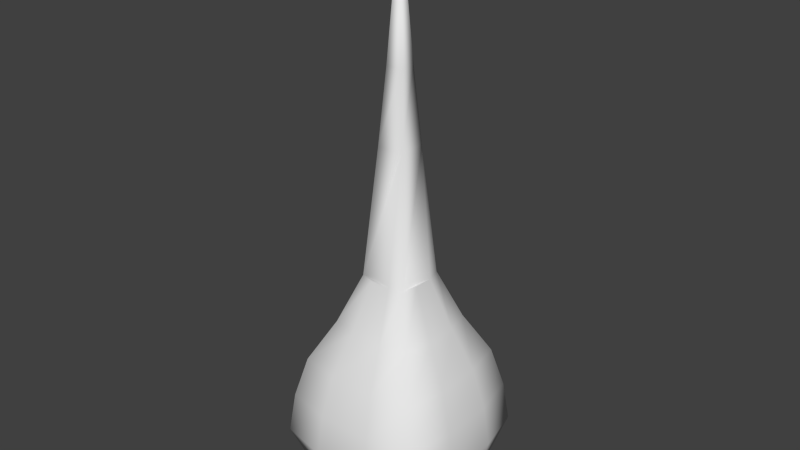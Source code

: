 # Source: bomb.blend  (saved by Blender 2.71.0; exported with 4.5.12 LTS)
import bpy
from mathutils import Matrix  # noqa: F401  (used for matrix-valued properties, if any)

bpy.ops.wm.read_factory_settings(use_empty=True)
scene = bpy.context.scene
scene.name = 'Scene'

# ---- collections
col_collection_1 = bpy.data.collections.new('Collection 1'); scene.collection.children.link(col_collection_1)

# ---- world
world_world = bpy.data.worlds.new('World'); scene.world = world_world
world_world.color = (0.05088, 0.05088, 0.05088)
world_world.use_sun_shadow = False
world_world.sun_shadow_jitter_overblur = 0.0
world_world.cycles.sampling_method = 'MANUAL'
world_world.cycles.sample_map_resolution = 256

# ---- meshes
me_cube_001 = bpy.data.meshes.new('Cube.001')
me_cube_001.from_pydata([(-0.7719, -0.7719, -1.0), (-0.7719, 0.7719, -1.0), (0.7719, 0.7719, -1.0), (0.7719, -0.7719, -1.0), (-0.5153, -0.5153, 1.0), (-0.5153, 0.5153, 1.0), (0.5153, 0.5153, 1.0), (0.5153, -0.5153, 1.0), (0.0, 0.0, 5.685), (-0.7675, -0.7675, 0.5), (-0.8859, -0.8859, 0.0), (-0.9431, -0.9431, -0.5), (-0.7675, 0.7675, 0.5), (-0.8859, 0.8859, 0.0), (-0.9431, 0.9431, -0.5), (0.7675, 0.7675, 0.5), (0.8859, 0.8859, 0.0), (0.9431, 0.9431, -0.5), (0.7675, -0.7675, 0.5), (0.8859, -0.8859, 0.0), (0.9431, -0.9431, -0.5), (-0.2015, 0.6045, 1.0), (0.2015, 0.6045, 1.0), (0.3142, 0.9427, -1.0), (-0.3142, 0.9427, -1.0), (0.2015, -0.6045, 1.0), (-0.2015, -0.6045, 1.0), (-0.3142, -0.9427, -1.0), (0.3142, -0.9427, -1.0), (0.2869, 0.8606, 0.5), (-0.2869, 0.8606, 0.5), (0.3333, 1.0, 0.0), (-0.3333, 1.0, 0.0), (0.3566, 1.07, -0.5), (-0.3566, 1.07, -0.5), (-0.2869, -0.8606, 0.5), (0.2869, -0.8606, 0.5), (-0.3333, -1.0, 0.0), (0.3333, -1.0, 0.0), (-0.3566, -1.07, -0.5), (0.3566, -1.07, -0.5), (-0.6045, -0.2015, 1.0), (-0.6045, 0.2015, 1.0), (-0.9427, 0.3142, -1.0), (-0.9427, -0.3142, -1.0), (0.6045, 0.2015, 1.0), (0.6045, -0.2015, 1.0), (0.9427, -0.3142, -1.0), (0.9427, 0.3142, -1.0), (-0.8606, 0.2869, 0.5), (-0.8606, -0.2869, 0.5), (-1.0, 0.3333, 0.0), (-1.0, -0.3333, 0.0), (-1.07, 0.3566, -0.5), (-1.07, -0.3566, -0.5), (0.8606, -0.2869, 0.5), (0.8606, 0.2869, 0.5), (1.0, -0.3333, 0.0), (1.0, 0.3333, 0.0), (1.07, -0.3566, -0.5), (1.07, 0.3566, -0.5), (-0.3333, 0.3333, -1.269), (-0.3333, -0.3333, -1.269), (0.3333, 0.3333, -1.269), (0.3333, -0.3333, -1.269), (-0.166, -0.1659, 3.162), (0.1653, -0.1655, 3.168), (0.1653, 0.1655, 3.168), (-0.166, 0.1659, 3.162), (0.0997, -0.0997, 4.065), (0.0997, 0.0997, 4.065), (-0.0997, 0.0997, 4.065), (-0.0997, -0.0997, 4.065), (-0.2949, -0.2949, 1.597), (0.2949, -0.2949, 1.597), (0.2949, 0.2949, 1.597), (-0.2949, 0.2949, 1.597), (0.3468, -0.1268, 1.597), (0.3468, 0.1106, 1.597), (0.1519, 0.3468, 1.597), (-0.09716, 0.3468, 1.597), (-0.3468, 0.1385, 1.597), (-0.3468, -0.1128, 1.597), (-0.1199, -0.3468, 1.597), (0.1229, -0.3468, 1.597)], [], [(53, 14, 1, 43), (33, 17, 2, 23), (59, 20, 3, 47), (39, 11, 0, 27), (63, 23, 2, 48), (31, 16, 17, 33), (29, 15, 16, 31), (22, 6, 15, 29), (51, 13, 14, 53), (49, 12, 13, 51), (42, 5, 12, 49), (72, 69, 8), (69, 70, 8), (70, 71, 8), (71, 72, 8), (46, 7, 18, 55), (55, 18, 19, 57), (57, 19, 20, 59), (26, 4, 9, 35), (35, 9, 10, 37), (37, 10, 11, 39), (14, 34, 24, 1), (34, 33, 23, 24), (20, 40, 28, 3), (40, 39, 27, 28), (43, 1, 24, 61), (61, 24, 23, 63), (13, 32, 34, 14), (32, 31, 33, 34), (12, 30, 32, 13), (30, 29, 31, 32), (5, 21, 30, 12), (21, 22, 29, 30), (7, 25, 36, 18), (25, 26, 35, 36), (18, 36, 38, 19), (36, 35, 37, 38), (19, 38, 40, 20), (38, 37, 39, 40), (11, 54, 44, 0), (54, 53, 43, 44), (17, 60, 48, 2), (60, 59, 47, 48), (28, 64, 47, 3), (64, 63, 48, 47), (10, 52, 54, 11), (52, 51, 53, 54), (9, 50, 52, 10), (50, 49, 51, 52), (4, 41, 50, 9), (41, 42, 49, 50), (6, 45, 56, 15), (45, 46, 55, 56), (15, 56, 58, 16), (56, 55, 57, 58), (16, 58, 60, 17), (58, 57, 59, 60), (0, 44, 62, 27), (44, 43, 61, 62), (27, 62, 64, 28), (62, 61, 63, 64), (83, 84, 74, 66, 65, 73), (81, 82, 73, 65, 68, 76), (68, 65, 72, 71), (67, 68, 71, 70), (65, 66, 69, 72), (66, 67, 70, 69), (6, 22, 79, 75), (7, 46, 77, 74), (25, 7, 74, 84), (41, 4, 73, 82), (46, 45, 78, 77), (45, 6, 75, 78), (22, 21, 80, 79), (21, 5, 76, 80), (5, 42, 81, 76), (42, 41, 82, 81), (4, 26, 83, 73), (26, 25, 84, 83), (77, 78, 75, 67, 66, 74), (79, 80, 76, 68, 67, 75)])
me_cube_001.polygons.foreach_set('use_smooth', [True] * 81)
_uv = me_cube_001.uv_layers.new(name='UVMap')
_uv.uv.foreach_set('vector', [0.01831, 0.6801, 0.07, 0.5689, 0.1369, 0.6374, 0.11, 0.7052, 0.3235, 0.5224, 0.4343, 0.574, 0.3661, 0.6407, 0.2988, 0.6141, 0.4799, 0.8271, 0.4282, 0.9382, 0.3613, 0.8697, 0.3882, 0.8019, 0.1747, 0.9847, 0.06389, 0.9331, 0.1322, 0.8664, 0.1994, 0.8931, 0.2965, 0.7079, 0.2988, 0.6141, 0.3661, 0.6407, 0.3919, 0.7087, 0.7936, 0.3971, 0.8631, 0.3681, 0.9188, 0.4279, 0.8166, 0.4793, 0.7683, 0.2974, 0.7931, 0.2925, 0.8631, 0.3681, 0.7936, 0.3971, 0.7856, 0.8619, 0.8405, 0.8397, 0.9315, 0.9311, 0.8205, 0.9736, 0.6039, 0.2897, 0.6343, 0.3623, 0.5736, 0.4198, 0.5187, 0.313, 0.7043, 0.2627, 0.7099, 0.2904, 0.6343, 0.3623, 0.6039, 0.2897, 0.6389, 0.7817, 0.6612, 0.8366, 0.5701, 0.927, 0.528, 0.8166, 0.01754, 0.3242, 0.1782, 0.3242, 0.09786, 0.4045, 0.1782, 0.3242, 0.1782, 0.4848, 0.09786, 0.4045, 0.1782, 0.4848, 0.01754, 0.4848, 0.09786, 0.4045, 0.01754, 0.4848, 0.01754, 0.3242, 0.09786, 0.4045, 0.8653, 0.7148, 0.8423, 0.6595, 0.9332, 0.5673, 0.9773, 0.6788, 0.8029, 0.2332, 0.7985, 0.2069, 0.8748, 0.1373, 0.9028, 0.2088, 0.9028, 0.2088, 0.8748, 0.1373, 0.9362, 0.08189, 0.9865, 0.1877, 0.7174, 0.6356, 0.6633, 0.6579, 0.5726, 0.5682, 0.6816, 0.525, 0.7395, 0.1978, 0.7142, 0.2036, 0.6435, 0.1274, 0.7146, 0.09812, 0.7146, 0.09812, 0.6435, 0.1274, 0.5869, 0.06566, 0.6927, 0.01396, 0.07, 0.5689, 0.181, 0.523, 0.2054, 0.6113, 0.1369, 0.6374, 0.181, 0.523, 0.3235, 0.5224, 0.2988, 0.6141, 0.2054, 0.6113, 0.4282, 0.9382, 0.3172, 0.9841, 0.2928, 0.8958, 0.3613, 0.8697, 0.3172, 0.9841, 0.1747, 0.9847, 0.1994, 0.8931, 0.2928, 0.8958, 0.11, 0.7052, 0.1369, 0.6374, 0.2054, 0.6113, 0.2044, 0.707, 0.2044, 0.707, 0.2054, 0.6113, 0.2988, 0.6141, 0.2965, 0.7079, 0.6343, 0.3623, 0.704, 0.3953, 0.6778, 0.4818, 0.5736, 0.4198, 0.704, 0.3953, 0.7936, 0.3971, 0.8166, 0.4793, 0.6778, 0.4818, 0.7099, 0.2904, 0.7349, 0.2968, 0.704, 0.3953, 0.6343, 0.3623, 0.7349, 0.2968, 0.7683, 0.2974, 0.7936, 0.3971, 0.704, 0.3953, 0.6612, 0.8366, 0.7153, 0.8591, 0.6806, 0.9727, 0.5701, 0.927, 0.7153, 0.8591, 0.7856, 0.8619, 0.8205, 0.9736, 0.6806, 0.9727, 0.8423, 0.6595, 0.7873, 0.6373, 0.8209, 0.523, 0.9332, 0.5673, 0.7873, 0.6373, 0.7174, 0.6356, 0.6816, 0.525, 0.8209, 0.523, 0.7985, 0.2069, 0.7731, 0.2002, 0.8059, 0.1027, 0.8748, 0.1373, 0.7731, 0.2002, 0.7395, 0.1978, 0.7146, 0.09812, 0.8059, 0.1027, 0.8748, 0.1373, 0.8059, 0.1027, 0.8344, 0.01612, 0.9362, 0.08189, 0.8059, 0.1027, 0.7146, 0.09812, 0.6927, 0.01396, 0.8344, 0.01612, 0.06389, 0.9331, 0.01831, 0.8224, 0.1063, 0.7984, 0.1322, 0.8664, 0.01831, 0.8224, 0.01831, 0.6801, 0.11, 0.7052, 0.1063, 0.7984, 0.4343, 0.574, 0.4799, 0.6847, 0.3919, 0.7087, 0.3661, 0.6407, 0.4799, 0.6847, 0.4799, 0.8271, 0.3882, 0.8019, 0.3919, 0.7087, 0.2928, 0.8958, 0.2938, 0.8002, 0.3882, 0.8019, 0.3613, 0.8697, 0.2938, 0.8002, 0.2965, 0.7079, 0.3919, 0.7087, 0.3882, 0.8019, 0.6435, 0.1274, 0.6084, 0.1971, 0.5205, 0.1686, 0.5869, 0.06566, 0.6084, 0.1971, 0.6039, 0.2897, 0.5187, 0.313, 0.5205, 0.1686, 0.7142, 0.2036, 0.7064, 0.2293, 0.6084, 0.1971, 0.6435, 0.1274, 0.7064, 0.2293, 0.7043, 0.2627, 0.6039, 0.2897, 0.6084, 0.1971, 0.6633, 0.6579, 0.6415, 0.7118, 0.5284, 0.678, 0.5726, 0.5682, 0.6415, 0.7118, 0.6389, 0.7817, 0.528, 0.8166, 0.5284, 0.678, 0.8405, 0.8397, 0.8628, 0.7854, 0.9773, 0.8198, 0.9315, 0.9311, 0.8628, 0.7854, 0.8653, 0.7148, 0.9773, 0.6788, 0.9773, 0.8198, 0.7931, 0.2925, 0.8006, 0.2665, 0.8975, 0.2995, 0.8631, 0.3681, 0.8006, 0.2665, 0.8029, 0.2332, 0.9028, 0.2088, 0.8975, 0.2995, 0.8631, 0.3681, 0.8975, 0.2995, 0.9829, 0.3276, 0.9188, 0.4279, 0.8975, 0.2995, 0.9028, 0.2088, 0.9865, 0.1877, 0.9829, 0.3276, 0.1322, 0.8664, 0.1063, 0.7984, 0.2017, 0.7992, 0.1994, 0.8931, 0.1063, 0.7984, 0.11, 0.7052, 0.2044, 0.707, 0.2017, 0.7992, 0.1994, 0.8931, 0.2017, 0.7992, 0.2938, 0.8002, 0.2928, 0.8958, 0.2017, 0.7992, 0.2044, 0.707, 0.2965, 0.7079, 0.2938, 0.8002, 0.2026, 0.2108, 0.2026, 0.1666, 0.2033, 0.134, 0.3763, 0.1589, 0.3756, 0.2192, 0.2033, 0.244, 0.2026, 0.3242, 0.2026, 0.2785, 0.2033, 0.2441, 0.3756, 0.2689, 0.3756, 0.3292, 0.2033, 0.3542, 0.3756, 0.3292, 0.3756, 0.2689, 0.4751, 0.2809, 0.4751, 0.3172, 0.3763, 0.4392, 0.3756, 0.379, 0.4751, 0.391, 0.4751, 0.4273, 0.3756, 0.2192, 0.3763, 0.1589, 0.4751, 0.1709, 0.4751, 0.2071, 0.3763, 0.1089, 0.3763, 0.0487, 0.4751, 0.06067, 0.4751, 0.09692, 0.8405, 0.8397, 0.7856, 0.8619, 0.7666, 0.7821, 0.7805, 0.7771, 0.8423, 0.6595, 0.8653, 0.7148, 0.785, 0.7368, 0.78, 0.7206, 0.7873, 0.6373, 0.8423, 0.6595, 0.78, 0.7206, 0.7638, 0.7153, 0.6415, 0.7118, 0.6633, 0.6579, 0.7237, 0.7193, 0.7186, 0.7371, 0.8653, 0.7148, 0.8628, 0.7854, 0.7861, 0.7594, 0.785, 0.7368, 0.8628, 0.7854, 0.8405, 0.8397, 0.7805, 0.7771, 0.7861, 0.7594, 0.7856, 0.8619, 0.7153, 0.8591, 0.7431, 0.7822, 0.7666, 0.7821, 0.7153, 0.8591, 0.6612, 0.8366, 0.7241, 0.7767, 0.7431, 0.7822, 0.6612, 0.8366, 0.6389, 0.7817, 0.7195, 0.7612, 0.7241, 0.7767, 0.6389, 0.7817, 0.6415, 0.7118, 0.7186, 0.7371, 0.7195, 0.7612, 0.6633, 0.6579, 0.7174, 0.6356, 0.7408, 0.7144, 0.7237, 0.7193, 0.7174, 0.6356, 0.7873, 0.6373, 0.7638, 0.7153, 0.7408, 0.7144, 0.2026, 0.1019, 0.2026, 0.05868, 0.2033, 0.02389, 0.3763, 0.0487, 0.3763, 0.1089, 0.2033, 0.1338, 0.2026, 0.4368, 0.2026, 0.3915, 0.2033, 0.3543, 0.3756, 0.379, 0.3763, 0.4392, 0.2033, 0.4644])
me_cube_001.use_remesh_preserve_volume = False
me_cube_001.use_remesh_preserve_attributes = False
me_cube_001.use_mirror_vertex_groups = False
me_cube_001.update()

# ---- objects
ob_cube = bpy.data.objects.new('Cube', me_cube_001)

# ---- transforms, parenting, visibility, modifiers, constraints
ob_cube.location = (0.0, 0.0, 0.0)
ob_cube.scale = (0.3382, 0.3382, 0.3382)
ob_cube.lineart.crease_threshold = 0.0

# ---- collection membership
col_collection_1.objects.link(ob_cube)

# ---- scene / render settings (as saved in the file)
scene.frame_start = 1; scene.frame_end = 250; scene.frame_set(1)
scene.render.engine = 'BLENDER_EEVEE_NEXT'
scene.render.resolution_percentage = 50
scene.render.dither_intensity = 0.0
scene.cycles.use_denoising = False
scene.cycles.samples = 10
scene.cycles.sampling_pattern = 'TABULATED_SOBOL'
scene.cycles.light_sampling_threshold = 0.0
scene.cycles.use_adaptive_sampling = False
scene.cycles.use_light_tree = False
scene.cycles.blur_glossy = 0.0
scene.cycles.volume_bounces = 1
scene.cycles.pixel_filter_type = 'GAUSSIAN'
scene.cycles.sample_clamp_indirect = 0.0
scene.view_settings.view_transform = 'Standard'
bpy.context.view_layer.update()

# ---- added for rendering (the .blend has no active camera and no usable light): camera, sun
cam_auto = bpy.data.cameras.new('AutoCamera')
cam_auto.lens = 50.0
cam_auto.sensor_width = 36.0
cam_auto.clip_end = 1000.0
ob_auto_camera = bpy.data.objects.new('AutoCamera', cam_auto)
scene.collection.objects.link(ob_auto_camera)
ob_auto_camera.location = (2.37266, -2.84719, 2.64472)
ob_auto_camera.rotation_euler = (1.09748, -7.21219e-08, 0.694738)
scene.camera = ob_auto_camera
light_auto_sun = bpy.data.lights.new('AutoSun', 'SUN')
light_auto_sun.energy = 3.0
light_auto_sun.angle = 0.0523599
ob_auto_sun = bpy.data.objects.new('AutoSun', light_auto_sun)
scene.collection.objects.link(ob_auto_sun)
ob_auto_sun.rotation_euler = (0.872665, 0.174533, 0.523599)
bpy.context.view_layer.update()
